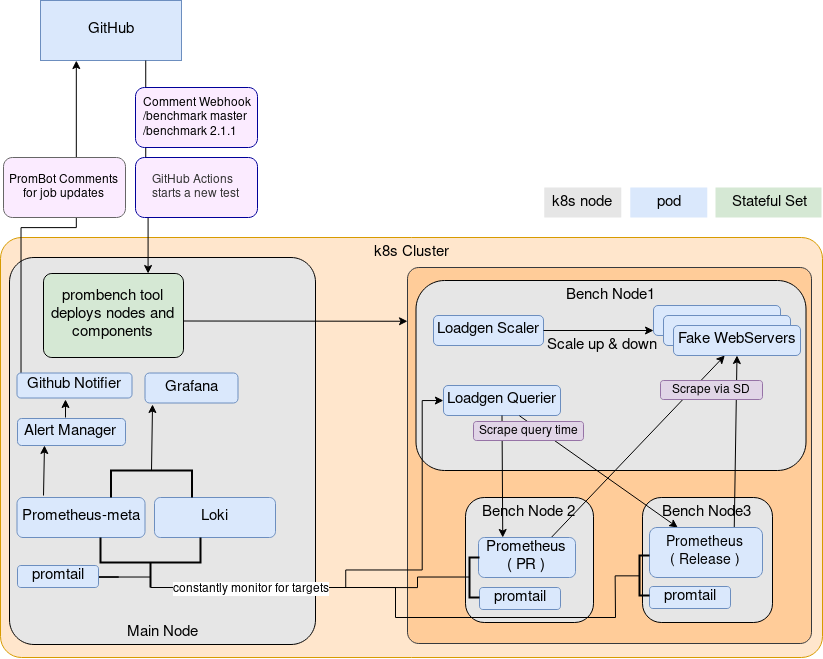

The diagram above was exported from draw.io. Its source (the exported page's mxGraphModel, read from the mxfile embedded in the PNG):
<mxGraphModel dx="1848" dy="564" grid="1" gridSize="10" guides="1" tooltips="1" connect="1" arrows="1" fold="1" page="1" pageScale="1" pageWidth="827" pageHeight="1169" background="#ffffff" math="0" shadow="0">
  <root>
    <mxCell id="0" />
    <mxCell id="1" parent="0" />
    <mxCell id="68" value="&lt;span&gt;&lt;font style=&quot;font-size: 15px&quot;&gt;k8s Cluster&lt;/font&gt;&lt;/span&gt;" style="rounded=1;whiteSpace=wrap;html=1;fontSize=10;fontColor=#000000;fillColor=#ffe6cc;strokeColor=#d79b00;verticalAlign=top;arcSize=5;" parent="1" vertex="1">
      <mxGeometry x="-825" y="240" width="822" height="420" as="geometry" />
    </mxCell>
    <mxCell id="7c23af95038abf6b-135" value="" style="rounded=1;whiteSpace=wrap;html=1;glass=0;labelBackgroundColor=none;strokeColor=#36393d;fillColor=#ffcc99;fontSize=15;fontColor=#000000;arcSize=3;" parent="1" vertex="1">
      <mxGeometry x="-418" y="270" width="404" height="376" as="geometry" />
    </mxCell>
    <mxCell id="308114066b43546-127" value="GitHub" style="rounded=0;whiteSpace=wrap;html=1;fontSize=15;fontColor=#000000;fillColor=#dae8fc;strokeColor=#6c8ebf;" parent="1" vertex="1">
      <mxGeometry x="-785" y="3" width="141" height="60" as="geometry" />
    </mxCell>
    <mxCell id="65f6befdfb7ea504-135" value="Main Node" style="rounded=1;whiteSpace=wrap;html=1;labelBackgroundColor=none;fillColor=#E6E6E6;strokeColor=#000000;verticalAlign=bottom;fontSize=15;fontColor=#000000;arcSize=8;" parent="1" vertex="1">
      <mxGeometry x="-816" y="260" width="306" height="387" as="geometry" />
    </mxCell>
    <mxCell id="GCvKMFNVPheixLVCvPC1-148" style="edgeStyle=none;rounded=0;orthogonalLoop=1;jettySize=auto;html=1;exitX=0.207;exitY=-0.05;exitDx=0;exitDy=0;entryX=0.25;entryY=1;entryDx=0;entryDy=0;startArrow=none;startFill=0;endArrow=classic;endFill=1;exitPerimeter=0;" edge="1" parent="1" source="7" target="7d5836c7a138591c-127">
      <mxGeometry relative="1" as="geometry" />
    </mxCell>
    <mxCell id="7" value="Prometheus-meta" style="rounded=1;whiteSpace=wrap;html=1;fontSize=15;fontColor=#000000;fillColor=#dae8fc;strokeColor=#6c8ebf;" parent="1" vertex="1">
      <mxGeometry x="-808.5" y="500" width="128" height="40" as="geometry" />
    </mxCell>
    <mxCell id="9" value="Grafana" style="rounded=1;whiteSpace=wrap;html=1;fontSize=15;fontColor=#000000;fillColor=#dae8fc;strokeColor=#6c8ebf;" parent="1" vertex="1">
      <mxGeometry x="-680.5" y="375.5" width="93" height="30" as="geometry" />
    </mxCell>
    <mxCell id="65f6befdfb7ea504-150" style="edgeStyle=orthogonalEdgeStyle;rounded=0;html=1;exitX=0;exitY=0.5;entryX=0.25;entryY=1;jettySize=auto;orthogonalLoop=1;fontSize=15;" parent="1" source="7d5836c7a138591c-128" target="308114066b43546-127" edge="1">
      <mxGeometry relative="1" as="geometry">
        <Array as="points">
          <mxPoint x="-785" y="380" />
          <mxPoint x="-805" y="380" />
          <mxPoint x="-805" y="230" />
          <mxPoint x="-750" y="230" />
        </Array>
      </mxGeometry>
    </mxCell>
    <mxCell id="65f6befdfb7ea504-155" style="edgeStyle=orthogonalEdgeStyle;rounded=0;html=1;exitX=0.75;exitY=1;entryX=0.75;entryY=0;jettySize=auto;orthogonalLoop=1;fontSize=15;entryDx=0;entryDy=0;" parent="1" source="308114066b43546-127" target="65f6befdfb7ea504-162" edge="1">
      <mxGeometry relative="1" as="geometry">
        <mxPoint x="-678" y="311" as="targetPoint" />
      </mxGeometry>
    </mxCell>
    <mxCell id="127" value="&lt;div style=&quot;text-align: left&quot;&gt;&lt;span&gt;Comment Webhook&lt;/span&gt;&lt;/div&gt;&lt;div style=&quot;text-align: left&quot;&gt;&lt;span&gt;/benchmark master&lt;/span&gt;&lt;/div&gt;&lt;span&gt;&lt;div style=&quot;text-align: left&quot;&gt;&lt;span&gt;/benchmark&amp;nbsp;&lt;/span&gt;&lt;span&gt;2.1.1&lt;/span&gt;&lt;/div&gt;&lt;/span&gt;" style="rounded=1;whiteSpace=wrap;html=1;labelBackgroundColor=none;fillColor=#FBEBFF;strokeColor=#000099;spacingTop=0;spacingLeft=1;" parent="1" vertex="1">
      <mxGeometry x="-690" y="90" width="122" height="60" as="geometry" />
    </mxCell>
    <mxCell id="308114066b43546-130" value="PromBot Comments&lt;br&gt;for job updates" style="rounded=1;whiteSpace=wrap;html=1;labelBackgroundColor=none;fillColor=#FBEBFF;strokeColor=#666666;" parent="1" vertex="1">
      <mxGeometry x="-822" y="160" width="122" height="60" as="geometry" />
    </mxCell>
    <mxCell id="65f6befdfb7ea504-165" value="pod" style="rounded=0;whiteSpace=wrap;html=1;glass=0;labelBackgroundColor=none;fillColor=#DAE8FC;fontSize=15;fontColor=#000000;strokeColor=none;" parent="1" vertex="1">
      <mxGeometry x="-195.227294921875" y="190" width="77" height="30" as="geometry" />
    </mxCell>
    <mxCell id="65f6befdfb7ea504-166" value="k8s node&lt;br&gt;&lt;br&gt;&lt;br&gt;" style="rounded=0;whiteSpace=wrap;html=1;fontSize=15;fontColor=#000000;verticalAlign=top;fillColor=#E6E6E6;strokeColor=none;" parent="1" vertex="1">
      <mxGeometry x="-281.227294921875" y="190" width="77" height="30" as="geometry" />
    </mxCell>
    <mxCell id="65f6befdfb7ea504-167" value="Stateful Set" style="rounded=0;whiteSpace=wrap;html=1;glass=0;labelBackgroundColor=none;fillColor=#d5e8d4;fontSize=15;fontColor=#000000;strokeColor=none;" parent="1" vertex="1">
      <mxGeometry x="-110" y="190" width="106" height="30" as="geometry" />
    </mxCell>
    <mxCell id="7d5836c7a138591c-127" value="Alert Manager&lt;br&gt;" style="rounded=1;whiteSpace=wrap;html=1;fontSize=15;fontColor=#000000;fillColor=#dae8fc;strokeColor=#6c8ebf;" parent="1" vertex="1">
      <mxGeometry x="-808" y="421" width="108" height="27" as="geometry" />
    </mxCell>
    <mxCell id="7d5836c7a138591c-128" value="Github Notifier" style="rounded=1;whiteSpace=wrap;html=1;fontSize=15;fontColor=#000000;fillColor=#dae8fc;strokeColor=#6c8ebf;" parent="1" vertex="1">
      <mxGeometry x="-808.5" y="375.5" width="115" height="25" as="geometry" />
    </mxCell>
    <mxCell id="65f6befdfb7ea504-162" value="&lt;div&gt;&lt;span&gt;prombench tool deploys nodes and components&lt;/span&gt;&lt;/div&gt;" style="rounded=1;whiteSpace=wrap;html=1;glass=0;labelBackgroundColor=none;fillColor=#d5e8d4;fontSize=15;fontColor=#000000;strokeColor=#000000;arcSize=10;" parent="1" vertex="1">
      <mxGeometry x="-782" y="276" width="140" height="84" as="geometry" />
    </mxCell>
    <mxCell id="52" value="Bench Node3&lt;br&gt;&lt;br&gt;&lt;br&gt;" style="rounded=1;whiteSpace=wrap;html=1;fontSize=15;fontColor=#000000;verticalAlign=top;fillColor=#E6E6E6;" parent="1" vertex="1">
      <mxGeometry x="-183" y="500" width="130" height="125" as="geometry" />
    </mxCell>
    <mxCell id="51" value="Bench Node 2&lt;br&gt;&lt;br&gt;&lt;br&gt;&lt;br&gt;" style="rounded=1;whiteSpace=wrap;html=1;fontSize=15;fontColor=#000000;verticalAlign=top;fillColor=#E6E6E6;" parent="1" vertex="1">
      <mxGeometry x="-360" y="500" width="128" height="125" as="geometry" />
    </mxCell>
    <mxCell id="50" value="&lt;span&gt;Bench Node1&lt;/span&gt;" style="rounded=1;whiteSpace=wrap;html=1;fontSize=15;fontColor=#000000;verticalAlign=top;glass=0;fillColor=#E6E6E6;" parent="1" vertex="1">
      <mxGeometry x="-409.5" y="283" width="390" height="190" as="geometry" />
    </mxCell>
    <mxCell id="22" value="Loadgen Scaler" style="rounded=1;whiteSpace=wrap;html=1;fontSize=15;fontColor=#000000;fillColor=#dae8fc;strokeColor=#6c8ebf;" parent="1" vertex="1">
      <mxGeometry x="-392" y="318" width="110" height="30" as="geometry" />
    </mxCell>
    <mxCell id="23" value="Loadgen Querier" style="rounded=1;whiteSpace=wrap;html=1;fontSize=15;fontColor=#000000;fillColor=#dae8fc;strokeColor=#6c8ebf;" parent="1" vertex="1">
      <mxGeometry x="-382" y="388" width="117" height="30" as="geometry" />
    </mxCell>
    <mxCell id="27" value="" style="endArrow=classic;html=1;labelBackgroundColor=#ffffff;fontSize=15;fontColor=#000000;exitX=1;exitY=0.5;" parent="1" source="22" edge="1">
      <mxGeometry width="50" height="50" relative="1" as="geometry">
        <mxPoint x="-792" y="813" as="sourcePoint" />
        <mxPoint x="-172" y="333" as="targetPoint" />
      </mxGeometry>
    </mxCell>
    <mxCell id="28" value="Scale up &amp;amp; down" style="text;html=1;strokeColor=none;fillColor=none;align=center;verticalAlign=middle;whiteSpace=wrap;rounded=0;fontSize=15;fontColor=#000000;" parent="1" vertex="1">
      <mxGeometry x="-282" y="338" width="117" height="20" as="geometry" />
    </mxCell>
    <mxCell id="55" value="" style="endArrow=classic;html=1;labelBackgroundColor=#ffffff;fontSize=15;fontColor=#000000;exitX=0.5;exitY=1;entryX=0.25;entryY=0;" parent="1" source="23" target="65f6befdfb7ea504-156" edge="1">
      <mxGeometry width="50" height="50" relative="1" as="geometry">
        <mxPoint x="-323.5" y="480" as="sourcePoint" />
        <mxPoint x="-647.5" y="820" as="targetPoint" />
      </mxGeometry>
    </mxCell>
    <mxCell id="56" value="" style="endArrow=classic;html=1;labelBackgroundColor=#ffffff;fontSize=15;fontColor=#000000;entryX=0.404;entryY=1;entryPerimeter=0;exitX=0.75;exitY=0;" parent="1" source="65f6befdfb7ea504-156" target="21" edge="1">
      <mxGeometry width="50" height="50" relative="1" as="geometry">
        <mxPoint x="-293.5" y="499" as="sourcePoint" />
        <mxPoint x="-113.5" y="366" as="targetPoint" />
      </mxGeometry>
    </mxCell>
    <mxCell id="62" value="" style="endArrow=classic;html=1;labelBackgroundColor=#ffffff;fontSize=15;fontColor=#000000;entryX=0.5;entryY=1;exitX=0.75;exitY=0;" parent="1" source="65f6befdfb7ea504-158" target="21" edge="1">
      <mxGeometry width="50" height="50" relative="1" as="geometry">
        <mxPoint x="-147.5" y="499" as="sourcePoint" />
        <mxPoint x="-97.5" y="370" as="targetPoint" />
      </mxGeometry>
    </mxCell>
    <mxCell id="63" value="" style="endArrow=classic;html=1;labelBackgroundColor=#ffffff;fontSize=15;fontColor=#000000;exitX=0.649;exitY=1.009;exitPerimeter=0;entryX=0.25;entryY=0;" parent="1" source="23" target="65f6befdfb7ea504-158" edge="1">
      <mxGeometry width="50" height="50" relative="1" as="geometry">
        <mxPoint x="-312.5" y="427" as="sourcePoint" />
        <mxPoint x="-157.5" y="500" as="targetPoint" />
      </mxGeometry>
    </mxCell>
    <mxCell id="120" value="&lt;span&gt;Scrape via SD&lt;/span&gt;" style="text;html=1;strokeColor=#9673a6;fillColor=#e1d5e7;align=center;verticalAlign=middle;whiteSpace=wrap;rounded=1;" parent="1" vertex="1">
      <mxGeometry x="-165" y="383" width="102" height="19" as="geometry" />
    </mxCell>
    <mxCell id="123" value="&lt;span&gt;Scrape query time&lt;/span&gt;" style="rounded=1;whiteSpace=wrap;html=1;labelBackgroundColor=none;fillColor=#e1d5e7;strokeColor=#9673a6;verticalAlign=middle;" parent="1" vertex="1">
      <mxGeometry x="-352" y="424" width="110" height="19" as="geometry" />
    </mxCell>
    <mxCell id="65f6befdfb7ea504-156" value="&lt;font color=&quot;#000000&quot;&gt;&lt;span&gt;Prometheus&lt;/span&gt;&lt;br&gt;&lt;span&gt;( PR )&lt;br&gt;&lt;/span&gt;&lt;/font&gt;" style="rounded=1;whiteSpace=wrap;html=1;glass=0;labelBackgroundColor=none;fillColor=#dae8fc;fontSize=15;fontColor=#FFB570;strokeColor=#6c8ebf;" parent="1" vertex="1">
      <mxGeometry x="-347" y="540" width="97" height="40" as="geometry" />
    </mxCell>
    <mxCell id="65f6befdfb7ea504-158" value="&lt;font style=&quot;font-size: 14px&quot; color=&quot;#000000&quot;&gt;&lt;span&gt;Prometheus&lt;/span&gt;&lt;br&gt;&lt;span&gt;( Release )&lt;/span&gt;&lt;/font&gt;&lt;font style=&quot;font-size: 14px&quot;&gt;&lt;br&gt;&lt;/font&gt;" style="rounded=1;whiteSpace=wrap;html=1;glass=0;labelBackgroundColor=none;fillColor=#dae8fc;fontSize=15;fontColor=#FFB570;strokeColor=#6c8ebf;" parent="1" vertex="1">
      <mxGeometry x="-176" y="530" width="113" height="50" as="geometry" />
    </mxCell>
    <mxCell id="7d5836c7a138591c-129" value="" style="group" parent="1" vertex="1" connectable="0">
      <mxGeometry x="-172" y="308" width="147" height="50" as="geometry" />
    </mxCell>
    <mxCell id="16" value="" style="rounded=1;whiteSpace=wrap;html=1;fontSize=15;fontColor=#000000;fillColor=#dae8fc;strokeColor=#6c8ebf;" parent="7d5836c7a138591c-129" vertex="1">
      <mxGeometry width="127" height="30" as="geometry" />
    </mxCell>
    <mxCell id="20" value="" style="rounded=1;whiteSpace=wrap;html=1;fontSize=15;fontColor=#000000;fillColor=#dae8fc;strokeColor=#6c8ebf;" parent="7d5836c7a138591c-129" vertex="1">
      <mxGeometry x="10" y="10" width="127" height="30" as="geometry" />
    </mxCell>
    <mxCell id="21" value="Fake WebServers" style="rounded=1;whiteSpace=wrap;html=1;fontSize=15;fontColor=#000000;fillColor=#dae8fc;strokeColor=#6c8ebf;" parent="7d5836c7a138591c-129" vertex="1">
      <mxGeometry x="20" y="20" width="127" height="30" as="geometry" />
    </mxCell>
    <mxCell id="65f6befdfb7ea504-152" style="edgeStyle=orthogonalEdgeStyle;rounded=0;html=1;entryX=0;entryY=0.5;jettySize=auto;orthogonalLoop=1;fontSize=15;startArrow=none;startFill=0;endArrow=classic;endFill=1;" parent="1" target="23" edge="1">
      <mxGeometry relative="1" as="geometry">
        <Array as="points">
          <mxPoint x="-403" y="573" />
          <mxPoint x="-403" y="403" />
        </Array>
        <mxPoint x="-480" y="590" as="sourcePoint" />
        <mxPoint x="-389" y="411" as="targetPoint" />
      </mxGeometry>
    </mxCell>
    <mxCell id="7c23af95038abf6b-137" value="" style="endArrow=classic;html=1;fontSize=15;fontColor=#000000;exitX=1;exitY=0.5;entryX=0;entryY=0.143;entryDx=0;entryDy=0;entryPerimeter=0;" parent="1" target="7c23af95038abf6b-135" edge="1">
      <mxGeometry width="50" height="50" relative="1" as="geometry">
        <mxPoint x="-642.5" y="323.5" as="sourcePoint" />
        <mxPoint x="-415" y="321" as="targetPoint" />
      </mxGeometry>
    </mxCell>
    <mxCell id="WalHQyOhME1IcDUnC9US-127" value="&lt;div style=&quot;text-align: left&quot;&gt;&lt;span style=&quot;color: rgb(51 , 51 , 51) ; text-align: center&quot;&gt;GitHub Actions&amp;nbsp;&lt;/span&gt;&lt;/div&gt;&lt;div style=&quot;text-align: left&quot;&gt;&lt;span style=&quot;color: rgb(51 , 51 , 51) ; text-align: center&quot;&gt;starts a new test&lt;/span&gt;&lt;br&gt;&lt;/div&gt;" style="rounded=1;whiteSpace=wrap;html=1;labelBackgroundColor=none;fillColor=#FBEBFF;strokeColor=#000099;spacingTop=0;spacingLeft=1;" parent="1" vertex="1">
      <mxGeometry x="-690" y="160" width="122" height="60" as="geometry" />
    </mxCell>
    <mxCell id="GCvKMFNVPheixLVCvPC1-131" value="" style="endArrow=classic;html=1;" edge="1" parent="1">
      <mxGeometry width="50" height="50" relative="1" as="geometry">
        <mxPoint x="-760" y="420" as="sourcePoint" />
        <mxPoint x="-760" y="402" as="targetPoint" />
      </mxGeometry>
    </mxCell>
    <mxCell id="GCvKMFNVPheixLVCvPC1-135" value="Loki" style="rounded=1;whiteSpace=wrap;html=1;fontSize=15;fontColor=#000000;fillColor=#dae8fc;strokeColor=#6c8ebf;" vertex="1" parent="1">
      <mxGeometry x="-671" y="500" width="121" height="40" as="geometry" />
    </mxCell>
    <mxCell id="GCvKMFNVPheixLVCvPC1-151" style="edgeStyle=none;rounded=0;orthogonalLoop=1;jettySize=auto;html=1;exitX=0;exitY=0.5;exitDx=0;exitDy=0;exitPerimeter=0;startArrow=none;startFill=0;endArrow=none;endFill=0;" edge="1" parent="1" source="GCvKMFNVPheixLVCvPC1-141">
      <mxGeometry relative="1" as="geometry">
        <mxPoint x="-430" y="590" as="targetPoint" />
      </mxGeometry>
    </mxCell>
    <mxCell id="GCvKMFNVPheixLVCvPC1-153" value="&lt;div&gt;constantly monitor for targets&lt;/div&gt;" style="text;html=1;resizable=0;points=[];align=center;verticalAlign=middle;labelBackgroundColor=#ffffff;" vertex="1" connectable="0" parent="GCvKMFNVPheixLVCvPC1-151">
      <mxGeometry x="-0.5569" relative="1" as="geometry">
        <mxPoint x="46" as="offset" />
      </mxGeometry>
    </mxCell>
    <mxCell id="GCvKMFNVPheixLVCvPC1-141" value="" style="strokeWidth=2;html=1;shape=mxgraph.flowchart.annotation_2;align=left;pointerEvents=1;rotation=-90;" vertex="1" parent="1">
      <mxGeometry x="-700" y="515" width="50" height="100" as="geometry" />
    </mxCell>
    <mxCell id="GCvKMFNVPheixLVCvPC1-147" style="edgeStyle=none;rounded=0;orthogonalLoop=1;jettySize=auto;html=1;exitX=0;exitY=0.5;exitDx=0;exitDy=0;exitPerimeter=0;entryX=0.081;entryY=1.05;entryDx=0;entryDy=0;entryPerimeter=0;startArrow=none;startFill=0;endArrow=classic;endFill=1;" edge="1" parent="1" source="GCvKMFNVPheixLVCvPC1-143" target="9">
      <mxGeometry relative="1" as="geometry" />
    </mxCell>
    <mxCell id="GCvKMFNVPheixLVCvPC1-143" value="" style="strokeWidth=2;html=1;shape=mxgraph.flowchart.annotation_1;align=left;pointerEvents=1;rotation=0;direction=south;" vertex="1" parent="1">
      <mxGeometry x="-714.5" y="473" width="81" height="27" as="geometry" />
    </mxCell>
    <mxCell id="GCvKMFNVPheixLVCvPC1-177" style="edgeStyle=orthogonalEdgeStyle;rounded=0;orthogonalLoop=1;jettySize=auto;html=1;exitX=1;exitY=0.5;exitDx=0;exitDy=0;entryX=0.209;entryY=0.499;entryDx=0;entryDy=0;entryPerimeter=0;startArrow=none;startFill=0;endArrow=none;endFill=0;" edge="1" parent="1" source="GCvKMFNVPheixLVCvPC1-149" target="GCvKMFNVPheixLVCvPC1-141">
      <mxGeometry relative="1" as="geometry" />
    </mxCell>
    <mxCell id="GCvKMFNVPheixLVCvPC1-149" value="promtail" style="rounded=1;whiteSpace=wrap;html=1;fontSize=15;fontColor=#000000;fillColor=#dae8fc;strokeColor=#6c8ebf;" vertex="1" parent="1">
      <mxGeometry x="-808" y="568" width="81" height="22" as="geometry" />
    </mxCell>
    <mxCell id="GCvKMFNVPheixLVCvPC1-150" value="promtail" style="rounded=1;whiteSpace=wrap;html=1;fontSize=15;fontColor=#000000;fillColor=#dae8fc;strokeColor=#6c8ebf;" vertex="1" parent="1">
      <mxGeometry x="-346" y="590" width="81" height="22" as="geometry" />
    </mxCell>
    <mxCell id="GCvKMFNVPheixLVCvPC1-155" value="" style="endArrow=none;html=1;" edge="1" parent="1">
      <mxGeometry width="50" height="50" relative="1" as="geometry">
        <mxPoint x="-430" y="620" as="sourcePoint" />
        <mxPoint x="-430" y="590" as="targetPoint" />
      </mxGeometry>
    </mxCell>
    <mxCell id="GCvKMFNVPheixLVCvPC1-157" value="" style="endArrow=none;html=1;" edge="1" parent="1">
      <mxGeometry width="50" height="50" relative="1" as="geometry">
        <mxPoint x="-430" y="620" as="sourcePoint" />
        <mxPoint x="-210" y="620" as="targetPoint" />
      </mxGeometry>
    </mxCell>
    <mxCell id="GCvKMFNVPheixLVCvPC1-163" value="promtail" style="rounded=1;whiteSpace=wrap;html=1;fontSize=15;fontColor=#000000;fillColor=#dae8fc;strokeColor=#6c8ebf;" vertex="1" parent="1">
      <mxGeometry x="-176" y="589" width="81" height="22" as="geometry" />
    </mxCell>
    <mxCell id="GCvKMFNVPheixLVCvPC1-167" style="edgeStyle=orthogonalEdgeStyle;rounded=0;orthogonalLoop=1;jettySize=auto;html=1;exitX=0;exitY=0.5;exitDx=0;exitDy=0;exitPerimeter=0;startArrow=none;startFill=0;endArrow=none;endFill=0;" edge="1" parent="1" source="GCvKMFNVPheixLVCvPC1-164">
      <mxGeometry relative="1" as="geometry">
        <mxPoint x="-460" y="590" as="targetPoint" />
      </mxGeometry>
    </mxCell>
    <mxCell id="GCvKMFNVPheixLVCvPC1-164" value="" style="strokeWidth=2;html=1;shape=mxgraph.flowchart.annotation_1;align=left;pointerEvents=1" vertex="1" parent="1">
      <mxGeometry x="-356" y="560" width="10" height="40" as="geometry" />
    </mxCell>
    <mxCell id="GCvKMFNVPheixLVCvPC1-172" style="edgeStyle=orthogonalEdgeStyle;rounded=0;orthogonalLoop=1;jettySize=auto;html=1;exitX=0;exitY=0.5;exitDx=0;exitDy=0;exitPerimeter=0;startArrow=none;startFill=0;endArrow=none;endFill=0;" edge="1" parent="1" source="GCvKMFNVPheixLVCvPC1-169">
      <mxGeometry relative="1" as="geometry">
        <mxPoint x="-210" y="620" as="targetPoint" />
      </mxGeometry>
    </mxCell>
    <mxCell id="GCvKMFNVPheixLVCvPC1-169" value="" style="strokeWidth=2;html=1;shape=mxgraph.flowchart.annotation_1;align=left;pointerEvents=1" vertex="1" parent="1">
      <mxGeometry x="-186" y="558" width="10" height="40" as="geometry" />
    </mxCell>
  </root>
</mxGraphModel>